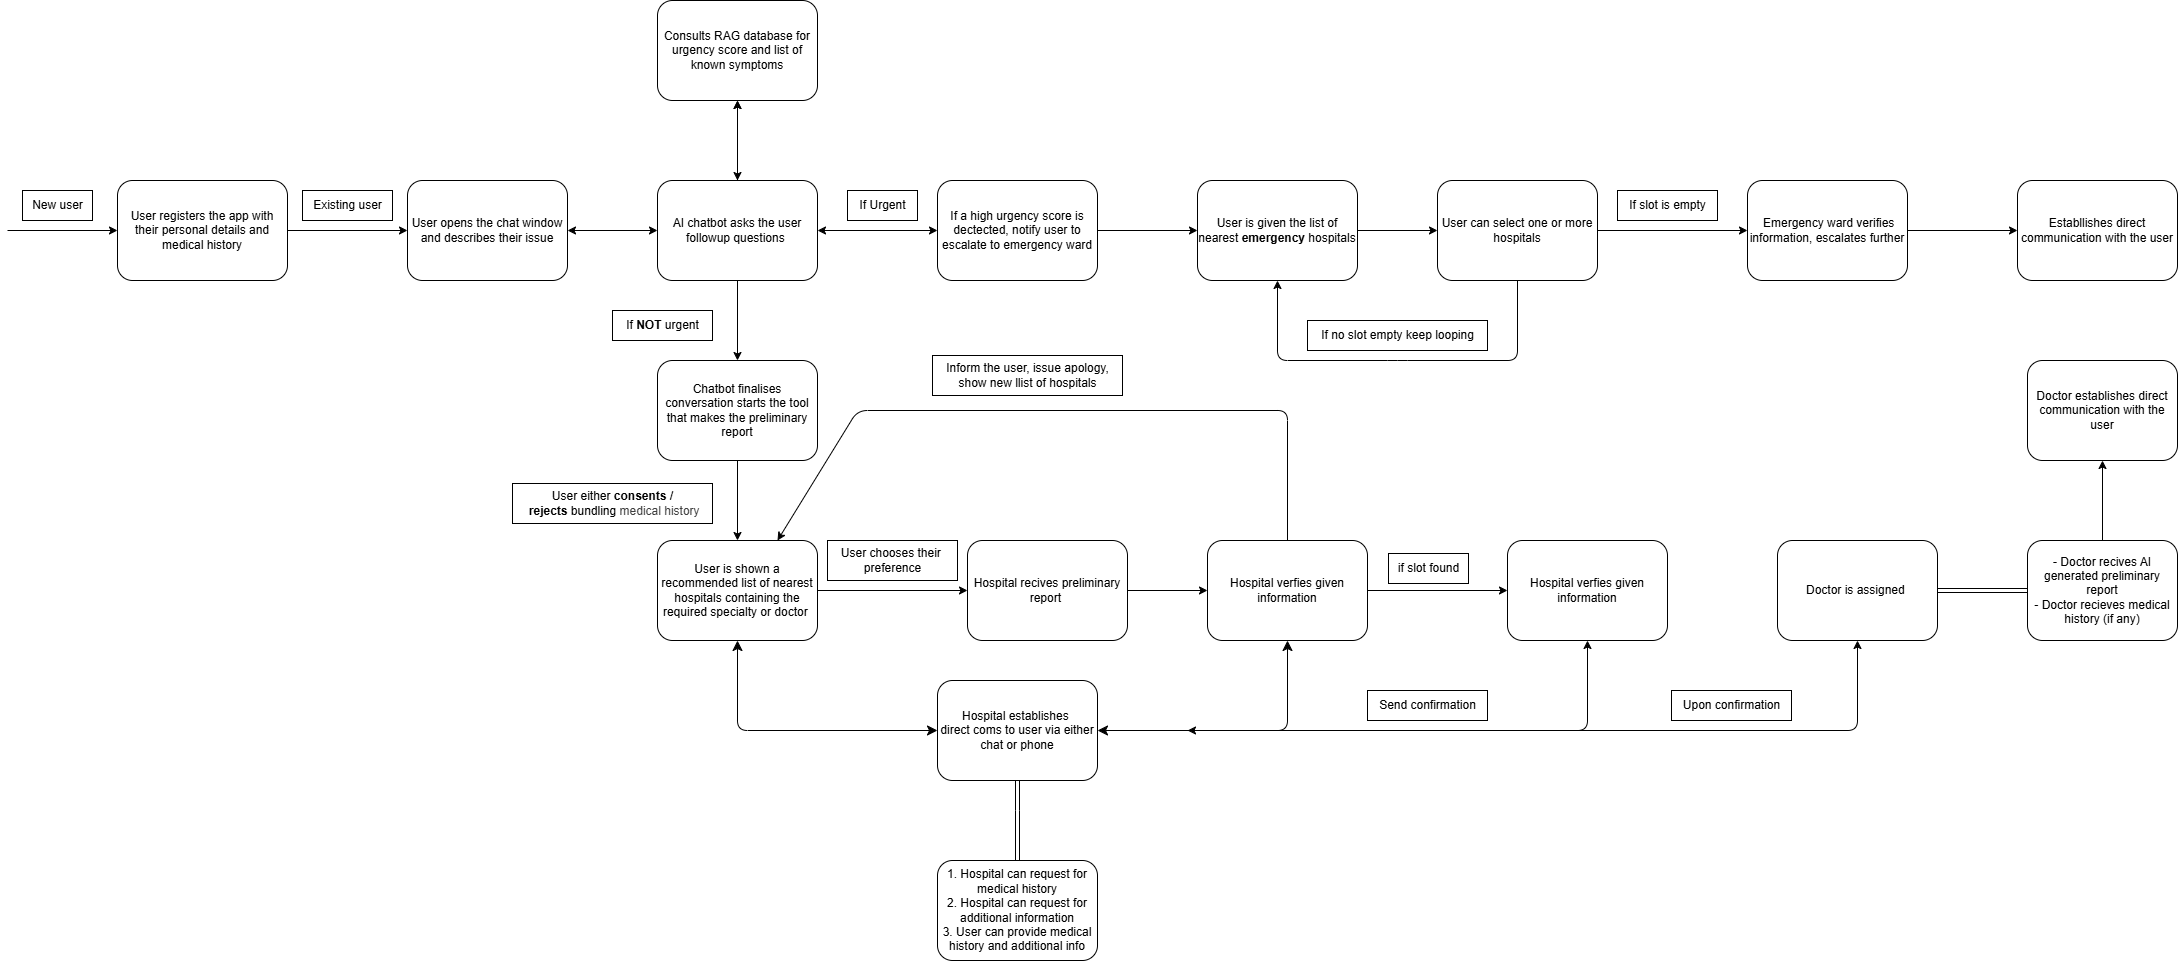

The diagram above was exported from draw.io. Its source (the exported page's mxGraphModel, read from the mxfile embedded in the PNG):
<mxGraphModel dx="2107" dy="2069" grid="1" gridSize="10" guides="1" tooltips="1" connect="1" arrows="1" fold="1" page="1" pageScale="1" pageWidth="827" pageHeight="1169" background="#FFFFFF" math="0" shadow="0">
  <root>
    <mxCell id="0" />
    <mxCell id="1" parent="0" />
    <mxCell id="6" value="User registers the app with their personal details and medical history" style="rounded=1;whiteSpace=wrap;html=1;" parent="1" vertex="1">
      <mxGeometry x="-20" y="140" width="170" height="100" as="geometry" />
    </mxCell>
    <mxCell id="7" value="User opens the chat window and describes their issue" style="rounded=1;whiteSpace=wrap;html=1;" parent="1" vertex="1">
      <mxGeometry x="270" y="140" width="160" height="100" as="geometry" />
    </mxCell>
    <mxCell id="9" value="" style="endArrow=classic;html=1;exitX=1;exitY=0.5;exitDx=0;exitDy=0;entryX=0;entryY=0.5;entryDx=0;entryDy=0;" parent="1" source="6" target="7" edge="1">
      <mxGeometry width="50" height="50" relative="1" as="geometry">
        <mxPoint x="560" y="400" as="sourcePoint" />
        <mxPoint x="610" y="350" as="targetPoint" />
      </mxGeometry>
    </mxCell>
    <mxCell id="13" value="" style="edgeStyle=none;html=1;" parent="1" source="10" target="12" edge="1">
      <mxGeometry relative="1" as="geometry" />
    </mxCell>
    <mxCell id="27" value="" style="edgeStyle=none;html=1;" edge="1" parent="1" source="10" target="26">
      <mxGeometry relative="1" as="geometry" />
    </mxCell>
    <mxCell id="10" value="AI chatbot asks the user followup questions&amp;nbsp;" style="rounded=1;whiteSpace=wrap;html=1;" parent="1" vertex="1">
      <mxGeometry x="520" y="140" width="160" height="100" as="geometry" />
    </mxCell>
    <mxCell id="12" value="Consults RAG database for urgency score and list of known symptoms" style="rounded=1;whiteSpace=wrap;html=1;" parent="1" vertex="1">
      <mxGeometry x="520" y="-40" width="160" height="100" as="geometry" />
    </mxCell>
    <mxCell id="15" value="" style="endArrow=classic;startArrow=classic;html=1;entryX=0.5;entryY=1;entryDx=0;entryDy=0;" parent="1" target="12" edge="1">
      <mxGeometry width="50" height="50" relative="1" as="geometry">
        <mxPoint x="600" y="140" as="sourcePoint" />
        <mxPoint x="600" y="70" as="targetPoint" />
      </mxGeometry>
    </mxCell>
    <mxCell id="18" value="If Urgent" style="text;html=1;align=center;verticalAlign=middle;resizable=0;points=[];autosize=1;strokeColor=default;fillColor=none;" parent="1" vertex="1">
      <mxGeometry x="710" y="150" width="70" height="30" as="geometry" />
    </mxCell>
    <mxCell id="21" value="If a high urgency score is dectected, notify user to escalate to emergency ward" style="rounded=1;whiteSpace=wrap;html=1;" vertex="1" parent="1">
      <mxGeometry x="800" y="140" width="160" height="100" as="geometry" />
    </mxCell>
    <mxCell id="81" value="" style="edgeStyle=none;html=1;" edge="1" parent="1" source="23" target="80">
      <mxGeometry relative="1" as="geometry" />
    </mxCell>
    <mxCell id="23" value="&amp;nbsp;Emergency ward verifies information, escalates further" style="rounded=1;whiteSpace=wrap;html=1;" vertex="1" parent="1">
      <mxGeometry x="1610" y="140" width="160" height="100" as="geometry" />
    </mxCell>
    <mxCell id="30" value="" style="edgeStyle=none;html=1;" edge="1" parent="1" source="26" target="29">
      <mxGeometry relative="1" as="geometry" />
    </mxCell>
    <mxCell id="26" value="Chatbot finalises conversation starts the tool that makes the preliminary report" style="rounded=1;whiteSpace=wrap;html=1;" vertex="1" parent="1">
      <mxGeometry x="520" y="320" width="160" height="100" as="geometry" />
    </mxCell>
    <mxCell id="28" value="If &lt;b&gt;NOT&amp;nbsp;&lt;/b&gt;urgent" style="text;html=1;align=center;verticalAlign=middle;resizable=0;points=[];autosize=1;strokeColor=default;fillColor=none;" vertex="1" parent="1">
      <mxGeometry x="475" y="270" width="100" height="30" as="geometry" />
    </mxCell>
    <mxCell id="33" value="" style="edgeStyle=none;html=1;" edge="1" parent="1" source="29" target="32">
      <mxGeometry relative="1" as="geometry" />
    </mxCell>
    <mxCell id="29" value="User is shown a recommended list of nearest hospitals containing the required specialty or doctor&amp;nbsp;" style="rounded=1;whiteSpace=wrap;html=1;" vertex="1" parent="1">
      <mxGeometry x="520" y="500" width="160" height="100" as="geometry" />
    </mxCell>
    <mxCell id="31" value="User either &lt;b&gt;consents &lt;/b&gt;/&lt;div&gt;&amp;nbsp;&lt;b&gt;rejects &lt;/b&gt;bundling&amp;nbsp;&lt;span style=&quot;color: rgb(63, 63, 63); background-color: transparent;&quot;&gt;medical history&lt;/span&gt;&lt;/div&gt;" style="text;html=1;align=center;verticalAlign=middle;resizable=0;points=[];autosize=1;strokeColor=default;fillColor=none;" vertex="1" parent="1">
      <mxGeometry x="375" y="443" width="200" height="40" as="geometry" />
    </mxCell>
    <mxCell id="36" value="" style="edgeStyle=none;html=1;" edge="1" parent="1" source="32" target="35">
      <mxGeometry relative="1" as="geometry" />
    </mxCell>
    <mxCell id="32" value="Hospital recives preliminary report&amp;nbsp;" style="rounded=1;whiteSpace=wrap;html=1;" vertex="1" parent="1">
      <mxGeometry x="830" y="500" width="160" height="100" as="geometry" />
    </mxCell>
    <mxCell id="34" value="User chooses their&amp;nbsp;&lt;div&gt;preference&lt;/div&gt;" style="text;html=1;align=center;verticalAlign=middle;resizable=0;points=[];autosize=1;strokeColor=default;fillColor=none;" vertex="1" parent="1">
      <mxGeometry x="690" y="500" width="130" height="40" as="geometry" />
    </mxCell>
    <mxCell id="53" value="" style="edgeStyle=none;html=1;" edge="1" parent="1" source="35" target="52">
      <mxGeometry relative="1" as="geometry" />
    </mxCell>
    <mxCell id="58" value="" style="edgeStyle=none;html=1;entryX=0.75;entryY=0;entryDx=0;entryDy=0;exitX=0.5;exitY=0;exitDx=0;exitDy=0;" edge="1" parent="1" source="35" target="29">
      <mxGeometry relative="1" as="geometry">
        <mxPoint x="980" y="370" as="targetPoint" />
        <Array as="points">
          <mxPoint x="1150" y="370" />
          <mxPoint x="720" y="370" />
        </Array>
      </mxGeometry>
    </mxCell>
    <mxCell id="35" value="Hospital verfies given information" style="rounded=1;whiteSpace=wrap;html=1;" vertex="1" parent="1">
      <mxGeometry x="1070" y="500" width="160" height="100" as="geometry" />
    </mxCell>
    <mxCell id="51" value="" style="edgeStyle=none;shape=link;html=1;" edge="1" parent="1" source="46" target="50">
      <mxGeometry relative="1" as="geometry">
        <Array as="points">
          <mxPoint x="880" y="770" />
        </Array>
      </mxGeometry>
    </mxCell>
    <mxCell id="46" value="Hospital establishes&amp;nbsp;&lt;div&gt;direct coms to user via either chat or phone&lt;/div&gt;" style="rounded=1;whiteSpace=wrap;html=1;" vertex="1" parent="1">
      <mxGeometry x="800" y="640" width="160" height="100" as="geometry" />
    </mxCell>
    <mxCell id="48" value="" style="edgeStyle=none;orthogonalLoop=1;jettySize=auto;html=1;endArrow=classic;startArrow=classic;endSize=8;startSize=8;exitX=0.5;exitY=1;exitDx=0;exitDy=0;entryX=0;entryY=0.5;entryDx=0;entryDy=0;" edge="1" parent="1" source="29" target="46">
      <mxGeometry width="100" relative="1" as="geometry">
        <mxPoint x="550" y="710" as="sourcePoint" />
        <mxPoint x="650" y="710" as="targetPoint" />
        <Array as="points">
          <mxPoint x="600" y="690" />
        </Array>
      </mxGeometry>
    </mxCell>
    <mxCell id="49" value="" style="edgeStyle=none;orthogonalLoop=1;jettySize=auto;html=1;endArrow=classic;startArrow=classic;endSize=8;startSize=8;exitX=1;exitY=0.5;exitDx=0;exitDy=0;entryX=0.5;entryY=1;entryDx=0;entryDy=0;" edge="1" parent="1" source="46" target="35">
      <mxGeometry width="100" relative="1" as="geometry">
        <mxPoint x="959.9999999999995" y="700" as="sourcePoint" />
        <mxPoint x="1159.9999999999995" y="610" as="targetPoint" />
        <Array as="points">
          <mxPoint x="1150" y="690" />
        </Array>
      </mxGeometry>
    </mxCell>
    <mxCell id="50" value="1. Hospital can request for medical history&lt;div&gt;2. Hospital can request for additional information&lt;/div&gt;&lt;div&gt;3. User can provide medical history and additional info&lt;/div&gt;" style="rounded=1;whiteSpace=wrap;html=1;" vertex="1" parent="1">
      <mxGeometry x="800" y="820" width="160" height="100" as="geometry" />
    </mxCell>
    <mxCell id="52" value="Hospital verfies given information" style="rounded=1;whiteSpace=wrap;html=1;" vertex="1" parent="1">
      <mxGeometry x="1370" y="500" width="160" height="100" as="geometry" />
    </mxCell>
    <mxCell id="54" value="if slot found" style="text;html=1;align=center;verticalAlign=middle;resizable=0;points=[];autosize=1;strokeColor=default;fillColor=none;" vertex="1" parent="1">
      <mxGeometry x="1251" y="513" width="80" height="30" as="geometry" />
    </mxCell>
    <mxCell id="56" value="Send confirmation" style="text;html=1;align=center;verticalAlign=middle;resizable=0;points=[];autosize=1;strokeColor=default;fillColor=none;" vertex="1" parent="1">
      <mxGeometry x="1230" y="650" width="120" height="30" as="geometry" />
    </mxCell>
    <mxCell id="60" value="Inform the user, issue apology,&lt;div&gt;show new llist of hospitals&lt;/div&gt;" style="text;html=1;align=center;verticalAlign=middle;resizable=0;points=[];autosize=1;strokeColor=default;fillColor=none;" vertex="1" parent="1">
      <mxGeometry x="795" y="315" width="190" height="40" as="geometry" />
    </mxCell>
    <mxCell id="62" value="" style="endArrow=classic;html=1;entryX=0;entryY=0.5;entryDx=0;entryDy=0;" edge="1" parent="1" target="6">
      <mxGeometry width="50" height="50" relative="1" as="geometry">
        <mxPoint x="-130" y="190" as="sourcePoint" />
        <mxPoint x="-20" y="170" as="targetPoint" />
      </mxGeometry>
    </mxCell>
    <mxCell id="63" value="New user" style="text;html=1;align=center;verticalAlign=middle;resizable=0;points=[];autosize=1;strokeColor=default;fillColor=none;" vertex="1" parent="1">
      <mxGeometry x="-115" y="150" width="70" height="30" as="geometry" />
    </mxCell>
    <mxCell id="64" value="Existing user" style="text;html=1;align=center;verticalAlign=middle;resizable=0;points=[];autosize=1;strokeColor=default;fillColor=none;" vertex="1" parent="1">
      <mxGeometry x="165" y="150" width="90" height="30" as="geometry" />
    </mxCell>
    <mxCell id="65" value="" style="endArrow=classic;startArrow=classic;html=1;entryX=0;entryY=0.5;entryDx=0;entryDy=0;exitX=1;exitY=0.5;exitDx=0;exitDy=0;" edge="1" parent="1" source="7" target="10">
      <mxGeometry width="50" height="50" relative="1" as="geometry">
        <mxPoint x="450" y="190" as="sourcePoint" />
        <mxPoint x="490" y="140" as="targetPoint" />
      </mxGeometry>
    </mxCell>
    <mxCell id="66" value="" style="endArrow=classic;html=1;entryX=0.5;entryY=1;entryDx=0;entryDy=0;" edge="1" parent="1" target="71">
      <mxGeometry width="50" height="50" relative="1" as="geometry">
        <mxPoint x="1440" y="690" as="sourcePoint" />
        <mxPoint x="1490" y="640" as="targetPoint" />
        <Array as="points">
          <mxPoint x="1720" y="690" />
        </Array>
      </mxGeometry>
    </mxCell>
    <mxCell id="76" value="" style="edgeStyle=none;html=1;shape=link;" edge="1" parent="1" source="71" target="75">
      <mxGeometry relative="1" as="geometry" />
    </mxCell>
    <mxCell id="71" value="Doctor is assigned&amp;nbsp;" style="rounded=1;whiteSpace=wrap;html=1;" vertex="1" parent="1">
      <mxGeometry x="1640" y="500" width="160" height="100" as="geometry" />
    </mxCell>
    <mxCell id="73" value="Upon confirmation" style="text;html=1;align=center;verticalAlign=middle;resizable=0;points=[];autosize=1;strokeColor=default;fillColor=none;" vertex="1" parent="1">
      <mxGeometry x="1534" y="650" width="120" height="30" as="geometry" />
    </mxCell>
    <mxCell id="74" value="" style="endArrow=classic;startArrow=classic;html=1;entryX=0.5;entryY=1;entryDx=0;entryDy=0;" edge="1" parent="1" target="52">
      <mxGeometry width="50" height="50" relative="1" as="geometry">
        <mxPoint x="1050" y="690" as="sourcePoint" />
        <mxPoint x="1400" y="670" as="targetPoint" />
        <Array as="points">
          <mxPoint x="1450" y="690" />
        </Array>
      </mxGeometry>
    </mxCell>
    <mxCell id="79" value="" style="edgeStyle=none;html=1;" edge="1" parent="1" source="75" target="78">
      <mxGeometry relative="1" as="geometry" />
    </mxCell>
    <mxCell id="75" value="- Doctor recives AI generated preliminary report&lt;div&gt;- Doctor recieves medical history (if any)&lt;/div&gt;" style="whiteSpace=wrap;html=1;rounded=1;" vertex="1" parent="1">
      <mxGeometry x="1890" y="500" width="150" height="100" as="geometry" />
    </mxCell>
    <mxCell id="78" value="Doctor establishes direct communication with the user" style="whiteSpace=wrap;html=1;rounded=1;" vertex="1" parent="1">
      <mxGeometry x="1890" y="320" width="150" height="100" as="geometry" />
    </mxCell>
    <mxCell id="80" value="Establlishes direct communication with the user" style="rounded=1;whiteSpace=wrap;html=1;" vertex="1" parent="1">
      <mxGeometry x="1880" y="140" width="160" height="100" as="geometry" />
    </mxCell>
    <mxCell id="82" value="" style="endArrow=classic;startArrow=classic;html=1;exitX=1;exitY=0.5;exitDx=0;exitDy=0;entryX=0;entryY=0.5;entryDx=0;entryDy=0;" edge="1" parent="1" source="10" target="21">
      <mxGeometry width="50" height="50" relative="1" as="geometry">
        <mxPoint x="1040" y="340" as="sourcePoint" />
        <mxPoint x="1090" y="290" as="targetPoint" />
      </mxGeometry>
    </mxCell>
    <mxCell id="85" value="" style="edgeStyle=none;html=1;" edge="1" parent="1" source="83" target="84">
      <mxGeometry relative="1" as="geometry" />
    </mxCell>
    <mxCell id="83" value="User is given the list of nearest &lt;b&gt;emergency&lt;/b&gt; hospitals" style="rounded=1;whiteSpace=wrap;html=1;" vertex="1" parent="1">
      <mxGeometry x="1060" y="140" width="160" height="100" as="geometry" />
    </mxCell>
    <mxCell id="84" value="User can select one or more hospitals" style="rounded=1;whiteSpace=wrap;html=1;" vertex="1" parent="1">
      <mxGeometry x="1300" y="140" width="160" height="100" as="geometry" />
    </mxCell>
    <mxCell id="86" value="" style="endArrow=classic;html=1;entryX=0;entryY=0.5;entryDx=0;entryDy=0;exitX=1;exitY=0.5;exitDx=0;exitDy=0;" edge="1" parent="1" source="84" target="23">
      <mxGeometry width="50" height="50" relative="1" as="geometry">
        <mxPoint x="1410" y="200" as="sourcePoint" />
        <mxPoint x="1460" y="150" as="targetPoint" />
      </mxGeometry>
    </mxCell>
    <mxCell id="87" value="If slot is empty" style="text;html=1;align=center;verticalAlign=middle;resizable=0;points=[];autosize=1;strokeColor=default;fillColor=none;" vertex="1" parent="1">
      <mxGeometry x="1480" y="150" width="100" height="30" as="geometry" />
    </mxCell>
    <mxCell id="88" value="" style="endArrow=classic;html=1;entryX=0;entryY=0.5;entryDx=0;entryDy=0;exitX=1;exitY=0.5;exitDx=0;exitDy=0;" edge="1" parent="1" source="21" target="83">
      <mxGeometry width="50" height="50" relative="1" as="geometry">
        <mxPoint x="960" y="200" as="sourcePoint" />
        <mxPoint x="1010" y="150" as="targetPoint" />
      </mxGeometry>
    </mxCell>
    <mxCell id="89" value="" style="endArrow=classic;html=1;exitX=0.5;exitY=1;exitDx=0;exitDy=0;entryX=0.5;entryY=1;entryDx=0;entryDy=0;" edge="1" parent="1" source="84" target="83">
      <mxGeometry width="50" height="50" relative="1" as="geometry">
        <mxPoint x="1370" y="330" as="sourcePoint" />
        <mxPoint x="1420" y="280" as="targetPoint" />
        <Array as="points">
          <mxPoint x="1380" y="320" />
          <mxPoint x="1260" y="320" />
          <mxPoint x="1140" y="320" />
        </Array>
      </mxGeometry>
    </mxCell>
    <mxCell id="90" value="If no slot empty keep looping" style="text;html=1;align=center;verticalAlign=middle;resizable=0;points=[];autosize=1;strokeColor=default;fillColor=none;" vertex="1" parent="1">
      <mxGeometry x="1170" y="280" width="180" height="30" as="geometry" />
    </mxCell>
  </root>
</mxGraphModel>